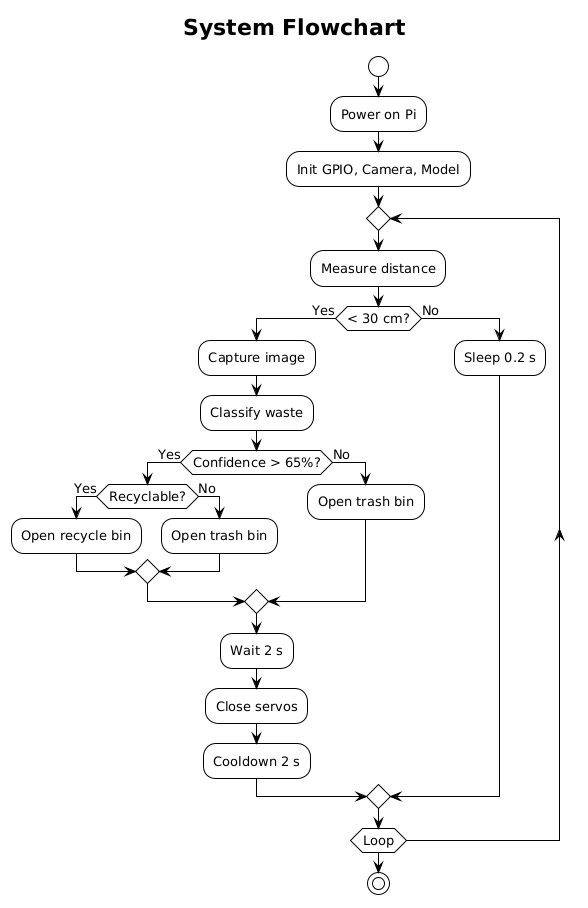

The diagram above was rendered by PlantUML. Its source (embedded in the PNG):
@startuml
!theme plain
skinparam defaultFontName Arial
skinparam defaultFontSize 13

title System Flowchart

start
:Power on Pi;
:Init GPIO, Camera, Model;

repeat
  :Measure distance;

  if (< 30 cm?) then (Yes)
    :Capture image;
    :Classify waste;

    if (Confidence > 65%?) then (Yes)
      if (Recyclable?) then (Yes)
        :Open recycle bin;
      else (No)
        :Open trash bin;
      endif
    else (No)
      :Open trash bin;
    endif

    :Wait 2 s;
    :Close servos;
    :Cooldown 2 s;
  else (No)
    :Sleep 0.2 s;
  endif

repeat while (Loop)

stop
@enduml